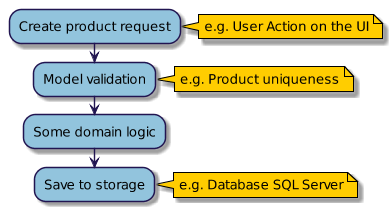

The diagram above was rendered by PlantUML. Its source (embedded in the PNG):
@startuml


skinparam backgroundcolor transparent

skinparam defaultFontColor Black
skinparam defaultFontName Fira Mono
skinparam defaultFontSize 14
skinParam defaultFontStyle plain

skinparam dpi 90

skinparam linetype ortho






skinparam activity {
  BackgroundColor #92C4DD
  BorderColor #211551
  DiamondBackgroundColor #92C4DD
  DiamondBorderColor #211551
}

skinparam actor {
  BackgroundColor #ffffff
  BorderColor #211551
}

skinparam agent {
  BackgroundColor #92C4DD
  BorderColor #211551
}

skinparam arrow {
  Color #211551
  FontColor Black
}

skinparam artifact {
  BackgroundColor #92C4DD
  BorderColor #211551
}

skinparam biddable {
  BackgroundColor #92C4DD
  BorderColor #211551
}

skinparam boundary {
  BackgroundColor #92C4DD
  BorderColor #211551
}

skinparam card {
  BackgroundColor #92C4DD
  BorderColor #211551
}

skinparam class {
  BackgroundColor #92C4DD
  BorderColor #211551
  FontStyle bold
  HeaderBackgroundColor #92C4DD
}

skinparam cloud {
  BackgroundColor #ffffff
  BorderColor #211551
}

skinparam collections {
  BackgroundColor #ffffff
  BorderColor #211551
}

skinparam component {
  BackgroundColor #92C4DD
  BorderColor #211551
  Style uml2  
}

skinparam control {
  BackgroundColor #92C4DD
  BorderColor #211551
}

skinparam database {
  BackgroundColor #92C4DD
  BorderColor #211551
}

skinparam designed {
  BackgroundColor #92C4DD
  BorderColor #211551
}

skinparam domain {
  BackgroundColor #92C4DD
  BorderColor #211551
}

skinparam entity {
  BackgroundColor #92C4DD
  BorderColor #211551
}

skinparam file {
  BackgroundColor #92C4DD
  BorderColor #211551
}

skinparam folder {
  BackgroundColor #ffffff
  BorderColor #211551
}

skinparam frame {
  BackgroundColor #ffffff
  BorderColor #211551
}

skinparam interface {
  BackgroundColor #92C4DD
  BorderColor #211551
}

skinparam object {
  BackgroundColor #92C4DD
  BorderColor #211551
  FontStyle bold
}

skinparam node {
  BackgroundColor #ffffff
  BorderColor #211551
}

skinparam note {
  BackgroundColor #FFCD00
  BorderColor #000000
  FontName Flama Semicondensed
}

skinparam package {
  BackgroundColor #ffffff
  BorderColor #211551
}

skinparam participant {
  BackgroundColor #92C4DD
  BorderColor #211551
}

skinparam queue {
  BackgroundColor #92C4DD
  BorderColor #211551
}

skinparam rectangle {
  BackgroundColor #ffffff
  BorderColor #211551
}

skinparam sequence {
  DividerBackgroundColor #ffffff
  DividerBorderColor #211551
  DividerFontStyle bold
  GroupBackgroundColor #92C4DD
  GroupBodyBackgroundColor #ffffff
  GroupFontStyle bold
  GroupHeaderFontStyle bold
  LifeLineBackgroundColor #ffffff
  LifeLineBorderColor #211551
  ReferenceBackgroundColor #ffffff
  ReferenceHeaderBackgroundColor #92C4DD
}

skinparam stack {
  BackgroundColor #92C4DD
  BorderColor #211551
}

skinparam state {
  BackgroundColor #92C4DD
  BorderColor #211551
  StartColor #211551
  EndColor #211551
}

skinparam storage {
  BackgroundColor #92C4DD
  BorderColor #211551
}

skinparam title {
  FontName Flama Semicondensed
  FontSize 16
}

skinparam usecase {
  BackgroundColor #92C4DD
  BorderColor #211551
}





:Create product request;
note right
    e.g. User Action on the UI
end note
:Model validation;
note right
    e.g. Product uniqueness
end note
:Some domain logic;
:Save to storage;
note right
    e.g. Database SQL Server
end note
@enduml